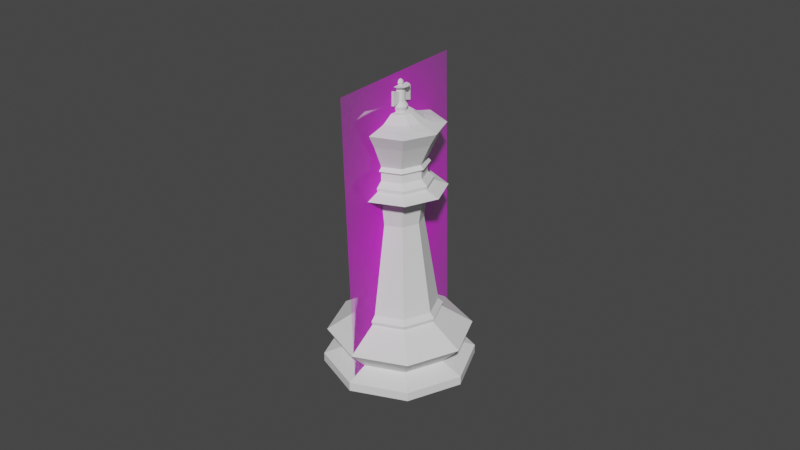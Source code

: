 # Source: King.blend  (saved by Blender 2.83.19; exported with 4.5.12 LTS)
import bpy
from mathutils import Matrix  # noqa: F401  (used for matrix-valued properties, if any)

bpy.ops.wm.read_factory_settings(use_empty=True)
scene = bpy.context.scene
scene.name = 'Scene'

# ---- collections
col_collection = bpy.data.collections.new('Collection'); scene.collection.children.link(col_collection)

# ---- images (referenced by path relative to the original .blend; pixels are not part of the script)
import os
ASSET_DIR = os.environ.get("B2B_ASSET_DIR", "")  # directory of the original .blend (textures are referenced by path, not embedded)
HERE = os.path.dirname(os.path.abspath(__file__))  # packed textures are extracted next to this script under _unpacked/

def load_image(name, relpath, width, height, colorspace="sRGB"):
    """Load a texture the original file referenced (path relative to the .blend, or extracted next to this script)."""
    p = next((c for c in (os.path.join(HERE, relpath), os.path.join(ASSET_DIR, relpath)) if relpath and os.path.exists(c)), "")
    if p:
        img = bpy.data.images.load(p, check_existing=True)
        img.name = name
    else:  # same state as the original file: an image datablock whose file is absent (Cycles renders it pink)
        img = bpy.data.images.new(name, width, height)
        img.source = "FILE"
        img.filepath = "//" + (relpath or name)
    img.colorspace_settings.name = colorspace
    return img
img_staunton_king_png = load_image('Staunton King.png', 'Staunton King.png', 1024, 1024, 'sRGB')

# ---- materials (node trees are filled in below, after node groups)
mat_staunton_bishop = bpy.data.materials.new('Staunton Bishop')
mat_staunton_bishop.surface_render_method = 'BLENDED'
mat_staunton_bishop.blend_method = 'BLEND'
mat_staunton_bishop.use_transparent_shadow = False

# ---- material node trees
mat_staunton_bishop.use_nodes = True; mat_staunton_bishop.node_tree.nodes.clear()
_N = mat_staunton_bishop.node_tree.nodes; _L = mat_staunton_bishop.node_tree.links
n0 = _N.new('ShaderNodeTexImage'); n0.name = 'Image Texture'; n0.location = (-200, 300)
n0.image = img_staunton_king_png
n0.extension = 'CLIP'
n1 = _N.new('ShaderNodeBsdfPrincipled'); n1.name = 'Principled BSDF'; n1.location = (0, 300)
n1.distribution = 'GGX'
n1.subsurface_method = 'BURLEY'
n1.inputs[3].default_value = 1.45
n1.inputs[27].default_value = (0.0, 0.0, 0.0, 1.0)
n1.inputs[28].default_value = 1.0
n2 = _N.new('ShaderNodeOutputMaterial'); n2.name = 'Material Output'; n2.location = (300, 300)
_L.new(n0.outputs[0], n1.inputs[0])
_L.new(n0.outputs[1], n1.inputs[4])
_L.new(n1.outputs[0], n2.inputs[0])
n2.is_active_output = True

# ---- world
world_world = bpy.data.worlds.new('World'); scene.world = world_world
world_world.use_nodes = True; world_world.node_tree.nodes.clear()
_N = world_world.node_tree.nodes; _L = world_world.node_tree.links
n0 = _N.new('ShaderNodeOutputWorld'); n0.name = 'World Output'; n0.location = (300, 300)
n1 = _N.new('ShaderNodeBackground'); n1.name = 'Background'; n1.location = (10, 300)
n1.inputs[0].default_value = (0.05088, 0.05088, 0.05088, 1.0)
_L.new(n1.outputs[0], n0.inputs[0])
n0.is_active_output = True
world_world.color = (0.05088, 0.05088, 0.05088)
world_world.use_sun_shadow = False
world_world.sun_shadow_jitter_overblur = 0.0

# ---- meshes
me_cylinder = bpy.data.meshes.new('Cylinder')
me_cylinder.from_pydata([(-0.0001209, 0.01953, 0.009895), (0.01363, 0.01391, 0.009895), (0.01938, 0.000218, 0.009895), (0.01377, -0.01354, 0.009895), (7.108e-05, -0.01929, 0.009895), (-0.01368, -0.01367, 0.009895), (-0.01943, 2.602e-05, 0.009895), (-0.01382, 0.01378, 0.009895), (-7.091e-05, 0.01434, 0.004604), (0.01009, 0.01019, 0.004604), (0.01434, 7.09e-05, 0.004604), (0.01019, -0.01009, 0.004604), (7.09e-05, -0.01434, 0.004604), (-0.01009, -0.01019, 0.004604), (-0.01434, -7.09e-05, 0.004604), (-0.01019, 0.01009, 0.004604), (-0.0001007, 0.02036, 0.002388), (0.01433, 0.01447, 0.002388), (0.02036, 0.0001007, 0.002388), (0.01447, -0.01433, 0.002388), (0.0001007, -0.02036, 0.002388), (-0.01433, -0.01447, 0.002388), (-0.02036, -0.0001007, 0.002388), (-0.01447, 0.01433, 0.002388), (-0.0001008, 0.02038, -7.029e-09), (0.01434, 0.01449, -7.029e-09), (0.02038, 0.0001008, -7.029e-09), (0.01449, -0.01434, -7.029e-09), (0.0001008, -0.02038, -7.029e-09), (-0.01434, -0.01449, -7.029e-09), (-0.02038, -0.0001008, -7.029e-09), (-0.01449, 0.01434, -7.029e-09), (-5.009e-05, 0.01013, 0.01783), (-5.493e-05, 0.01111, 0.01539), (0.007127, 0.007198, 0.01783), (0.007815, 0.007893, 0.01539), (0.01013, 5.009e-05, 0.01783), (0.01111, 5.492e-05, 0.01539), (0.007198, -0.007127, 0.01783), (0.007893, -0.007815, 0.01539), (5.009e-05, -0.01013, 0.01783), (5.492e-05, -0.01111, 0.01539), (-0.007127, -0.007198, 0.01783), (-0.007815, -0.007893, 0.01539), (-0.01013, -5.008e-05, 0.01783), (-0.01111, -5.492e-05, 0.01539), (-0.007198, 0.007127, 0.01783), (-0.007893, 0.007815, 0.01539), (-5.667e-05, 0.01146, 0.01647), (0.008063, 0.008143, 0.01647), (0.01146, 5.667e-05, 0.01647), (0.008143, -0.008063, 0.01647), (5.666e-05, -0.01146, 0.01647), (-0.008063, -0.008143, 0.01647), (-0.01146, -5.666e-05, 0.01647), (-0.008143, 0.008063, 0.01647), (1.476e-05, 0.006881, 0.05473), (0.004978, 0.004831, 0.05473), (0.007045, -0.0001468, 0.05473), (0.005005, -0.005137, 0.05473), (5.352e-05, -0.007215, 0.05473), (-0.00491, -0.005166, 0.05473), (-0.006977, -0.0001878, 0.05473), (-0.004937, 0.004802, 0.05473), (-0.008668, 0.008583, 0.05089), (-6.032e-05, 0.0122, 0.05089), (-0.0122, -6.031e-05, 0.05089), (-0.008583, -0.008668, 0.05089), (6.032e-05, -0.0122, 0.05089), (0.008668, -0.008583, 0.05089), (0.0122, 6.032e-05, 0.05089), (0.008583, 0.008668, 0.05089), (-3.514e-05, 0.007106, 0.04976), (-0.00505, 0.005, 0.04976), (-0.007106, -3.514e-05, 0.04976), (-0.005, -0.00505, 0.04976), (3.514e-05, -0.007106, 0.04976), (0.00505, -0.005, 0.04976), (0.007106, 3.514e-05, 0.04976), (0.005, 0.00505, 0.04976), (-3.034e-05, 0.006136, 0.04225), (-0.004361, 0.004318, 0.04225), (-0.006136, -3.034e-05, 0.04225), (-0.004318, -0.004361, 0.04225), (3.034e-05, -0.006136, 0.04225), (0.004361, -0.004318, 0.04225), (0.006136, 3.034e-05, 0.04225), (0.004318, 0.004361, 0.04225), (-1.145e-05, 0.008611, 0.05331), (0.006145, 0.006082, 0.05331), (0.008714, -7.163e-05, 0.05331), (0.006191, -0.006245, 0.05331), (5.442e-05, -0.008822, 0.05331), (-0.006102, -0.006293, 0.05331), (-0.008671, -0.000139, 0.05331), (-0.006148, 0.006035, 0.05331), (0.004826, 0.004852, 0.05846), (0.006701, -0.0001683, 0.05846), (0.004658, -0.005126, 0.05846), (-0.0001059, -0.007116, 0.05846), (-0.004801, -0.004974, 0.05846), (-0.006676, 4.626e-05, 0.05846), (-0.004633, 0.005004, 0.05846), (0.0001308, 0.006994, 0.05846), (0.006838, -0.0001458, 0.05687), (0.004873, 0.00482, 0.05687), (6.692e-05, 0.006901, 0.05687), (-0.004766, 0.004876, 0.05687), (-0.006794, -6.688e-05, 0.05687), (-0.00483, -0.005033, 0.05687), (-2.353e-05, -0.007113, 0.05687), (0.004809, -0.005089, 0.05687), (0.008356, 0.00794, 0.06774), (-2.487e-05, 0.008501, 0.05228), (0.01152, -0.000294, 0.06774), (0.006031, 0.00602, 0.05228), (0.00794, -0.008356, 0.06774), (0.008561, -2.282e-05, 0.05228), (-0.000294, -0.01152, 0.06774), (0.006084, -0.006088, 0.05228), (-0.008356, -0.00794, 0.06774), (4.95e-05, -0.008622, 0.05228), (-0.01152, 0.000294, 0.06774), (-0.006006, -0.006141, 0.05228), (-0.00794, 0.008356, 0.06774), (-0.008537, -9.793e-05, 0.05228), (0.000294, 0.01152, 0.06774), (-0.006059, 0.005967, 0.05228), (0.00546, 0.005449, 0.05749), (0.0001013, 0.007817, 0.05749), (-0.005306, 0.005554, 0.05749), (-0.007595, -1.416e-05, 0.05749), (-0.005424, -0.005626, 0.05749), (-6.516e-05, -0.007994, 0.05749), (0.005342, -0.005731, 0.05749), (0.007631, -0.0001629, 0.05749), (-1.447e-09, 0.006141, 0.06916), (-1.447e-09, 0.008024, 0.06859), (0.0007796, 0.00135, 0.07104), (0.003071, 0.005319, 0.06916), (0.004012, 0.006949, 0.06859), (0.00135, 0.0007796, 0.07104), (0.005319, 0.003071, 0.06916), (0.006949, 0.004012, 0.06859), (0.001559, -1.803e-09, 0.07104), (0.006141, -2.125e-09, 0.06916), (0.008024, -2.529e-09, 0.06859), (0.00135, -0.0007796, 0.07104), (0.005319, -0.003071, 0.06916), (0.006949, -0.004012, 0.06859), (0.0007796, -0.00135, 0.07104), (0.003071, -0.005319, 0.06916), (0.004012, -0.006949, 0.06859), (-1.371e-09, -0.001559, 0.07104), (-1.901e-09, -0.006141, 0.06916), (-2.912e-09, -0.008024, 0.06859), (-0.0007796, -0.00135, 0.07104), (-0.003071, -0.005319, 0.06916), (-0.004012, -0.006949, 0.06859), (-0.00135, -0.0007796, 0.07104), (-0.005319, -0.003071, 0.06916), (-0.006949, -0.004012, 0.06859), (-0.001559, -1.851e-09, 0.07104), (-0.006141, -9.112e-10, 0.06916), (-0.008024, -9.112e-10, 0.06859), (-0.00135, 0.0007796, 0.07104), (-0.005319, 0.003071, 0.06916), (-0.006949, 0.004012, 0.06859), (-0.0007796, 0.00135, 0.07104), (-0.003071, 0.005319, 0.06916), (-0.004012, 0.006949, 0.06859), (-1.307e-09, 0.001559, 0.07104), (0.006889, 0.006642, 0.06431), (0.009517, -0.0002424, 0.06431), (0.006573, -0.006998, 0.06431), (-0.0002193, -0.009667, 0.06431), (-0.00688, -0.006687, 0.06431), (-0.009508, 0.0001973, 0.06431), (-0.006564, 0.006953, 0.06431), (0.0002284, 0.009622, 0.06431), (0.002878, 0.001662, 0.07104), (0.001662, 0.002878, 0.07104), (0.003324, -1.821e-09, 0.07104), (0.002878, -0.001662, 0.07104), (0.001662, -0.002878, 0.07104), (-1.395e-09, -0.003324, 0.07104), (-0.001662, -0.002878, 0.07104), (-0.002878, -0.001662, 0.07104), (-0.003324, -1.821e-09, 0.07104), (-0.002878, 0.001662, 0.07104), (-0.001662, 0.002878, 0.07104), (-1.395e-09, 0.003324, 0.07104), (0.001158, 0.0006688, 0.07349), (0.0006688, 0.001158, 0.07349), (0.001338, -1.799e-09, 0.07349), (0.001158, -0.0006688, 0.07349), (0.0006688, -0.001158, 0.07349), (-1.973e-09, -0.001338, 0.07349), (-0.0006688, -0.001158, 0.07349), (-0.001158, -0.0006688, 0.07349), (-0.001338, -1.84e-09, 0.07349), (-0.001158, 0.0006688, 0.07349), (-0.0006688, 0.001158, 0.07349), (-1.918e-09, 0.001338, 0.07349), (0.001721, -0.0009936, 0.0724), (0.0009936, -0.001721, 0.0724), (-0.0009936, 0.001721, 0.0724), (-1.642e-09, 0.001987, 0.0724), (0.0009936, 0.001721, 0.0724), (0.001721, 0.0009936, 0.0724), (-0.001721, -0.0009936, 0.0724), (-0.001987, -1.875e-09, 0.0724), (-1.723e-09, -0.001987, 0.0724), (0.001987, -1.814e-09, 0.0724), (-0.001721, 0.0009936, 0.0724), (-0.0009936, -0.001721, 0.0724), (0.002116, 0.001222, 0.07754), (0.001222, 0.002116, 0.07754), (0.002444, -1.617e-10, 0.07754), (0.002116, -0.001222, 0.07754), (0.001222, -0.002116, 0.07754), (-4.254e-11, -0.002444, 0.07754), (-0.001222, -0.002116, 0.07754), (-0.002116, -0.001222, 0.07754), (-0.002444, -2.368e-10, 0.07754), (-0.002116, 0.001222, 0.07754), (-0.001222, 0.002116, 0.07754), (5.756e-11, 0.002444, 0.07754), (-0.0006688, -0.001158, 0.07417), (-0.0006688, -0.001158, 0.07484), (-0.0006688, -0.001158, 0.07552), (-0.0006688, -0.001158, 0.07619), (-0.0006688, -0.001158, 0.07687), (-0.001158, -0.0006688, 0.07687), (-0.001158, -0.0006688, 0.07619), (-0.001158, -0.0006688, 0.07552), (-0.001158, -0.0006688, 0.07484), (-0.001158, -0.0006688, 0.07417), (0.001158, -0.0006688, 0.07417), (0.001158, -0.0006688, 0.07484), (0.001158, -0.0006688, 0.07552), (0.001158, -0.0006688, 0.07619), (0.001158, -0.0006688, 0.07687), (0.0006688, -0.001158, 0.07687), (0.0006688, -0.001158, 0.07619), (0.0006688, -0.001158, 0.07552), (0.0006688, -0.001158, 0.07484), (0.0006688, -0.001158, 0.07417), (-0.0006688, 0.001158, 0.07417), (-0.0006688, 0.001158, 0.07484), (-0.0006688, 0.001158, 0.07552), (-0.0006688, 0.001158, 0.07619), (-0.0006688, 0.001158, 0.07687), (4.371e-09, 0.001338, 0.07687), (3.113e-09, 0.001338, 0.07619), (0.0006688, 0.001158, 0.07417), (0.0006688, 0.001158, 0.07484), (0.0006688, 0.001158, 0.07552), (0.0006688, 0.001158, 0.07619), (0.0006688, 0.001158, 0.07687), (0.001158, 0.0006688, 0.07687), (0.001158, 0.0006688, 0.07619), (0.001158, 0.0006688, 0.07552), (0.001158, 0.0006688, 0.07484), (0.001158, 0.0006688, 0.07417), (-0.001338, -1.84e-09, 0.07687), (-0.001338, -1.84e-09, 0.07619), (-0.001338, -1.84e-09, 0.07552), (-0.001338, -1.84e-09, 0.07484), (-0.001338, -1.84e-09, 0.07417), (4.316e-09, -0.001338, 0.07687), (3.058e-09, -0.001338, 0.07619), (0.001338, -1.799e-09, 0.07687), (0.001338, -1.799e-09, 0.07619), (0.001338, -1.799e-09, 0.07552), (0.001338, -1.799e-09, 0.07484), (0.001338, -1.799e-09, 0.07417), (-0.001158, 0.0006688, 0.07687), (-0.001158, 0.0006688, 0.07619), (-0.001158, 0.0006688, 0.07552), (-0.001158, 0.0006688, 0.07484), (-0.001158, 0.0006688, 0.07417), (-2.011e-09, -0.003132, 0.07295), (0.0006688, -0.003132, 0.07295), (-0.0006688, -0.003132, 0.07295), (-2.291e-09, 0.003132, 0.07295), (-0.0006688, 0.003132, 0.07295), (0.0006688, 0.003132, 0.07295), (0.0006688, -0.003132, 0.0739), (-1.034e-09, 0.003132, 0.0739), (-7.534e-10, -0.003132, 0.0739), (-0.0006688, -0.003132, 0.0739), (-0.0006688, -0.003132, 0.07484), (-0.0006688, -0.003132, 0.07579), (-0.0006688, -0.003132, 0.07674), (0.0006688, -0.003132, 0.07674), (0.0006688, -0.003132, 0.07579), (0.0006688, -0.003132, 0.07484), (-0.0006688, 0.003132, 0.0739), (-0.0006688, 0.003132, 0.07484), (-0.0006688, 0.003132, 0.07579), (-0.0006688, 0.003132, 0.07674), (2.74e-09, 0.003132, 0.07674), (1.482e-09, 0.003132, 0.07579), (2.242e-10, 0.003132, 0.07484), (0.0006688, 0.003132, 0.0739), (0.0006688, 0.003132, 0.07484), (0.0006688, 0.003132, 0.07579), (0.0006688, 0.003132, 0.07674), (3.02e-09, -0.003132, 0.07674), (1.762e-09, -0.003132, 0.07579), (5.044e-10, -0.003132, 0.07484), (-1.447e-09, 0.0006141, 0.07884), (-1.447e-09, 0.0006141, 0.07761), (0.0004343, 0.0004343, 0.07884), (0.0006141, 0.0006141, 0.07822), (0.0004343, 0.0004343, 0.07761), (0.0006141, -4.37e-09, 0.07884), (0.0008685, -4.345e-09, 0.07822), (0.0006141, -4.37e-09, 0.07761), (0.0004343, -0.0004343, 0.07884), (0.0006141, -0.0006141, 0.07822), (0.0004343, -0.0004343, 0.07761), (-1.447e-09, -4.474e-09, 0.07909), (-1.444e-09, -0.0006141, 0.07884), (-1.343e-09, -0.0008685, 0.07822), (-1.444e-09, -0.0006141, 0.07761), (-0.0004343, -0.0004343, 0.07884), (-0.0006141, -0.0006141, 0.07822), (-0.0004343, -0.0004343, 0.07761), (-0.0006141, -4.37e-09, 0.07884), (-0.0008685, -4.446e-09, 0.07822), (-0.0006141, -4.37e-09, 0.07761), (-0.0004343, 0.0004343, 0.07884), (-0.0006141, 0.0006141, 0.07822), (-0.0004343, 0.0004343, 0.07761), (-1.495e-09, 0.0008685, 0.07822)], [], [(48, 33, 47, 55), (2, 1, 35, 37), (88, 95, 63, 56), (7, 6, 45, 47), (6, 5, 43, 45), (5, 4, 41, 43), (4, 3, 39, 41), (3, 2, 37, 39), (18, 17, 9, 10), (23, 15, 8, 16), (23, 22, 14, 15), (22, 21, 13, 14), (21, 20, 12, 13), (20, 19, 11, 12), (19, 18, 10, 11), (5, 13, 12, 4), (29, 21, 22, 30), (4, 12, 11, 3), (6, 7, 15, 14), (3, 11, 10, 2), (6, 14, 13, 5), (2, 10, 9, 1), (0, 1, 9, 8), (0, 7, 47, 33), (1, 0, 33, 35), (28, 20, 21, 29), (27, 19, 20, 28), (48, 49, 35, 33), (26, 18, 19, 27), (25, 17, 18, 26), (24, 16, 17, 25), (31, 23, 16, 24), (17, 16, 8, 9), (24, 25, 26, 27, 28, 29, 30, 31), (49, 48, 32, 34), (50, 49, 34, 36), (51, 50, 36, 38), (52, 51, 38, 40), (53, 52, 40, 42), (54, 53, 42, 44), (7, 0, 8, 15), (53, 54, 45, 43), (52, 53, 43, 41), (51, 52, 41, 39), (50, 51, 39, 37), (49, 50, 37, 35), (55, 54, 44, 46), (54, 55, 47, 45), (48, 55, 46, 32), (30, 22, 23, 31), (95, 94, 62, 63), (94, 93, 61, 62), (93, 92, 60, 61), (92, 91, 59, 60), (91, 90, 58, 59), (90, 89, 57, 58), (89, 88, 56, 57), (79, 72, 65, 71), (78, 79, 71, 70), (77, 78, 70, 69), (76, 77, 69, 68), (75, 76, 68, 67), (74, 75, 67, 66), (73, 74, 66, 64), (72, 73, 64, 65), (80, 81, 73, 72), (81, 82, 74, 73), (82, 83, 75, 74), (83, 84, 76, 75), (84, 85, 77, 76), (85, 86, 78, 77), (86, 87, 79, 78), (87, 80, 72, 79), (34, 32, 80, 87), (36, 34, 87, 86), (38, 36, 86, 85), (40, 38, 85, 84), (42, 40, 84, 83), (44, 42, 83, 82), (46, 44, 82, 81), (32, 46, 81, 80), (65, 64, 127, 113), (64, 66, 125, 127), (66, 67, 123, 125), (67, 68, 121, 123), (68, 69, 119, 121), (69, 70, 117, 119), (173, 97, 96, 172), (105, 104, 58, 57), (104, 111, 59, 58), (111, 110, 60, 59), (110, 109, 61, 60), (109, 108, 62, 61), (108, 107, 63, 62), (107, 106, 56, 63), (106, 105, 57, 56), (129, 128, 105, 106), (130, 129, 106, 107), (131, 130, 107, 108), (132, 131, 108, 109), (133, 132, 109, 110), (134, 133, 110, 111), (135, 134, 111, 104), (128, 135, 104, 105), (127, 125, 94, 95), (125, 123, 93, 94), (121, 119, 91, 92), (119, 117, 90, 91), (113, 127, 95, 88), (123, 121, 92, 93), (117, 115, 89, 90), (71, 65, 113, 115), (173, 114, 116, 174), (175, 99, 98, 174), (176, 100, 99, 175), (177, 101, 100, 176), (178, 102, 101, 177), (179, 103, 102, 178), (172, 179, 126, 112), (115, 113, 88, 89), (96, 97, 135, 128), (70, 71, 115, 117), (97, 98, 134, 135), (98, 99, 133, 134), (99, 100, 132, 133), (100, 101, 131, 132), (101, 102, 130, 131), (102, 103, 129, 130), (103, 96, 128, 129), (137, 136, 139, 140), (136, 191, 181, 139), (140, 139, 142, 143), (139, 181, 180, 142), (142, 180, 182, 145), (143, 142, 145, 146), (145, 182, 183, 148), (146, 145, 148, 149), (149, 148, 151, 152), (148, 183, 184, 151), (151, 184, 185, 154), (152, 151, 154, 155), (154, 185, 186, 157), (155, 154, 157, 158), (122, 164, 167), (158, 157, 160, 161), (118, 155, 158), (126, 124, 170), (157, 186, 187, 160), (118, 116, 152), (161, 160, 163, 164), (114, 112, 143), (114, 146, 149), (122, 120, 161), (160, 187, 188, 163), (126, 137, 140), (116, 149, 152), (114, 143, 146), (126, 140, 112), (163, 188, 189, 166), (114, 149, 116), (112, 140, 143), (164, 163, 166, 167), (205, 204, 195, 196), (118, 152, 155), (166, 189, 190, 169), (122, 161, 164), (118, 158, 120), (167, 166, 169, 170), (122, 167, 124), (120, 158, 161), (126, 170, 137), (170, 169, 136, 137), (124, 167, 170), (169, 190, 191, 136), (96, 103, 179, 172), (126, 179, 178, 124), (124, 178, 177, 122), (122, 177, 176, 120), (120, 176, 175, 118), (118, 175, 174, 116), (97, 173, 174, 98), (114, 173, 172, 112), (138, 141, 180, 181), (141, 144, 182, 180), (144, 147, 183, 182), (147, 150, 184, 183), (150, 153, 185, 184), (153, 156, 186, 185), (156, 159, 187, 186), (159, 162, 188, 187), (162, 165, 189, 188), (165, 168, 190, 189), (168, 171, 191, 190), (171, 138, 181, 191), (233, 232, 222, 223), (207, 206, 202, 203), (209, 208, 193, 192), (211, 210, 199, 200), (212, 205, 196, 197), (208, 207, 203, 193), (213, 209, 192, 194), (214, 211, 200, 201), (215, 212, 197, 198), (204, 213, 194, 195), (206, 214, 201, 202), (210, 215, 198, 199), (159, 156, 215, 210), (168, 165, 214, 206), (147, 144, 213, 204), (156, 153, 212, 215), (165, 162, 211, 214), (144, 141, 209, 213), (138, 171, 207, 208), (153, 150, 205, 212), (162, 159, 210, 211), (141, 138, 208, 209), (171, 168, 206, 207), (150, 147, 204, 205), (319, 216, 316), (243, 242, 219, 220), (253, 252, 226, 227), (260, 259, 217, 216), (265, 233, 223, 224), (270, 243, 220, 221), (259, 253, 227, 217), (272, 260, 216, 218), (277, 265, 224, 225), (232, 270, 221, 222), (242, 272, 218, 219), (252, 277, 225, 226), (202, 201, 281, 248), (248, 281, 280, 249), (249, 280, 279, 250), (250, 279, 278, 251), (251, 278, 277, 252), (195, 194, 276, 238), (238, 276, 275, 239), (239, 275, 274, 240), (240, 274, 273, 241), (241, 273, 272, 242), (196, 247, 288, 283), (193, 203, 285, 287), (202, 248, 298, 286), (203, 202, 286, 285), (231, 271, 270, 232), (201, 200, 269, 281), (281, 269, 268, 280), (280, 268, 267, 279), (279, 267, 266, 278), (278, 266, 265, 277), (194, 192, 264, 276), (276, 264, 263, 275), (275, 263, 262, 274), (274, 262, 261, 273), (273, 261, 260, 272), (251, 254, 302, 301), (247, 246, 297, 288), (244, 271, 309, 295), (258, 257, 307, 308), (258, 254, 253, 259), (246, 245, 296, 297), (231, 230, 293, 294), (257, 256, 306, 307), (245, 244, 295, 296), (271, 244, 243, 270), (200, 199, 237, 269), (269, 237, 236, 268), (268, 236, 235, 267), (267, 235, 234, 266), (266, 234, 233, 265), (192, 193, 255, 264), (264, 255, 256, 263), (263, 256, 257, 262), (262, 257, 258, 261), (261, 258, 259, 260), (230, 229, 292, 293), (256, 255, 305, 306), (229, 228, 291, 292), (250, 251, 301, 300), (254, 251, 252, 253), (196, 195, 238, 247), (247, 238, 239, 246), (246, 239, 240, 245), (245, 240, 241, 244), (244, 241, 242, 243), (199, 198, 228, 237), (237, 228, 229, 236), (236, 229, 230, 235), (235, 230, 231, 234), (234, 231, 232, 233), (284, 282, 290, 291), (291, 290, 311, 292), (292, 311, 310, 293), (293, 310, 309, 294), (287, 285, 289, 305), (305, 289, 304, 306), (306, 304, 303, 307), (307, 303, 302, 308), (282, 283, 288, 290), (290, 288, 297, 311), (311, 297, 296, 310), (310, 296, 295, 309), (285, 286, 298, 289), (289, 298, 299, 304), (304, 299, 300, 303), (303, 300, 301, 302), (197, 196, 283, 282), (248, 249, 299, 298), (271, 231, 294, 309), (254, 258, 308, 302), (198, 197, 282, 284), (249, 250, 300, 299), (228, 198, 284, 291), (255, 193, 287, 305), (313, 336, 315, 316), (312, 323, 314), (329, 223, 222), (336, 312, 314, 315), (332, 225, 224), (315, 314, 317, 318), (316, 315, 318, 319), (314, 323, 317), (317, 323, 320), (335, 226, 225), (318, 317, 320, 321), (319, 318, 321, 322), (322, 321, 325, 326), (320, 323, 324), (326, 222, 221), (321, 320, 324, 325), (326, 325, 328, 329), (324, 323, 327), (326, 220, 322), (325, 324, 327, 328), (329, 328, 331, 332), (327, 323, 330), (322, 220, 219), (328, 327, 330, 331), (332, 331, 334, 335), (330, 323, 333), (319, 219, 218), (331, 330, 333, 334), (335, 334, 336, 313), (333, 323, 312), (332, 223, 329), (334, 333, 312, 336), (313, 226, 335), (313, 217, 227), (316, 216, 217), (319, 218, 216), (332, 335, 225), (326, 329, 222), (326, 221, 220), (319, 322, 219), (332, 224, 223), (313, 227, 226), (313, 316, 217)])
_k = {(24, 25): 1.0, (25, 26): 1.0, (26, 27): 1.0, (27, 28): 1.0, (28, 29): 1.0, (29, 30): 1.0, (30, 31): 1.0, (24, 31): 1.0, (32, 34): 1.0, (34, 36): 1.0, (36, 38): 1.0, (38, 40): 1.0, (40, 42): 1.0, (42, 44): 1.0, (44, 46): 1.0, (32, 46): 1.0, (56, 57): 1.0, (57, 58): 1.0, (58, 59): 1.0, (59, 60): 1.0, (60, 61): 1.0, (61, 62): 1.0, (62, 63): 1.0, (56, 63): 1.0}
me_cylinder.attributes.new('crease_edge', 'FLOAT', 'EDGE').data.foreach_set('value', [_k.get((min(e.vertices), max(e.vertices)), 0.0) for e in me_cylinder.edges])
_uv = me_cylinder.uv_layers.new(name='UVMap')
_uv.uv.foreach_set('vector', [0.9554, 0.9609, 1.513, 1.372, 0.06594, 1.398, 0.09693, 0.9729, 0.72, 0.8097, 0.8457, 0.809, 1.175, 1.447, 0.9232, 1.579, 0.3033, 0.4604, 0.1466, 0.4269, 0.1576, 0.4222, 0.3091, 0.4558, 0.09879, 0.8087, 0.2196, 0.8093, 0.3666, 1.51, 0.06594, 1.398, 0.2196, 0.8093, 0.345, 0.8101, 0.566, 1.643, 0.3666, 1.51, 0.345, 0.8101, 0.47, 0.8105, 0.6793, 1.718, 0.566, 1.643, 0.47, 0.8105, 0.5948, 0.8104, 0.7726, 1.691, 0.6793, 1.718, 0.5948, 0.8104, 0.72, 0.8097, 0.9232, 1.579, 0.7726, 1.691, 0.7709, 0.5179, 0.8635, 0.5529, 0.8482, 0.6433, 0.7304, 0.6352, 0.2033, 0.5658, 0.1035, 0.6462, 0.9749, 0.6478, 0.9311, 0.5728, 0.2033, 0.5658, 0.2807, 0.5361, 0.2325, 0.6394, 0.1035, 0.6462, 0.2807, 0.5361, 0.3873, 0.501, 0.3534, 0.6314, 0.2325, 0.6394, 0.3873, 0.501, 0.5167, 0.4812, 0.4794, 0.6269, 0.3534, 0.6314, 0.5167, 0.4812, 0.6514, 0.4882, 0.6066, 0.6285, 0.4794, 0.6269, 0.6514, 0.4882, 0.7709, 0.5179, 0.7304, 0.6352, 0.6066, 0.6285, 0.345, 0.8101, 0.3534, 0.6314, 0.4794, 0.6269, 0.47, 0.8105, 0.5585, 0.122, 0.3873, 0.501, 0.2807, 0.5361, 0.5241, 0.2949, 0.47, 0.8105, 0.4794, 0.6269, 0.6066, 0.6285, 0.5948, 0.8104, 0.2196, 0.8093, 0.09879, 0.8087, 0.1035, 0.6462, 0.2325, 0.6394, 0.5948, 0.8104, 0.6066, 0.6285, 0.7304, 0.6352, 0.72, 0.8097, 0.2196, 0.8093, 0.2325, 0.6394, 0.3534, 0.6314, 0.345, 0.8101, 0.72, 0.8097, 0.7304, 0.6352, 0.8482, 0.6433, 0.8457, 0.809, 0.9667, 0.8086, 0.8457, 0.809, 0.8482, 0.6433, 0.9749, 0.6478, 0.9667, 0.8086, 0.09879, 0.8087, 0.06594, 1.398, 1.513, 1.372, 0.8457, 0.809, 0.9667, 0.8086, 1.513, 1.372, 1.175, 1.447, 0.7051, 0.02408, 0.5167, 0.4812, 0.3873, 0.501, 0.5585, 0.122, 0.878, 0.05847, 0.6514, 0.4882, 0.5167, 0.4812, 0.7051, 0.02408, 0.9554, 0.9609, 0.8499, 0.9744, 1.175, 1.447, 1.513, 1.372, 0.9759, 0.2051, 0.7709, 0.5179, 0.6514, 0.4882, 0.878, 0.05847, 0.9415, 0.378, 0.8635, 0.5529, 0.7709, 0.5179, 0.9759, 0.2051, 0.7949, 0.4759, 0.9311, 0.5728, 0.8635, 0.5529, 0.9415, 0.378, 0.622, 0.4415, 0.2033, 0.5658, 0.9311, 0.5728, 0.7949, 0.4759, 0.8635, 0.5529, 0.9311, 0.5728, 0.9749, 0.6478, 0.8482, 0.6433, 0.7949, 0.4759, 0.9415, 0.378, 0.9759, 0.2051, 0.878, 0.05847, 0.7051, 0.02408, 0.5585, 0.122, 0.5241, 0.2949, 0.622, 0.4415, 0.8499, 0.9744, 0.9554, 0.9609, 0.2932, 0.4673, 0.4342, 0.3731, 0.7181, 0.9603, 0.8499, 0.9744, 0.4342, 0.3731, 0.4673, 0.2068, 0.5957, 0.9694, 0.7181, 0.9603, 0.4673, 0.2068, 0.3731, 0.06579, 0.4547, 0.9181, 0.5957, 0.9694, 0.3731, 0.06579, 0.2068, 0.03271, 0.3434, 0.9696, 0.4547, 0.9181, 0.2068, 0.03271, 0.06579, 0.1269, 0.2178, 0.9702, 0.3434, 0.9696, 0.06579, 0.1269, 0.03271, 0.2932, 0.09879, 0.8087, 0.9667, 0.8086, 0.9749, 0.6478, 0.1035, 0.6462, 0.3434, 0.9696, 0.2178, 0.9702, 0.3666, 1.51, 0.566, 1.643, 0.4547, 0.9181, 0.3434, 0.9696, 0.566, 1.643, 0.6793, 1.718, 0.5957, 0.9694, 0.4547, 0.9181, 0.6793, 1.718, 0.7726, 1.691, 0.7181, 0.9603, 0.5957, 0.9694, 0.7726, 1.691, 0.9232, 1.579, 0.8499, 0.9744, 0.7181, 0.9603, 0.9232, 1.579, 1.175, 1.447, 0.09693, 0.9729, 0.2178, 0.9702, 0.03271, 0.2932, 0.1269, 0.4342, 0.2178, 0.9702, 0.09693, 0.9729, 0.06594, 1.398, 0.3666, 1.51, 0.9554, 0.9609, 0.09693, 0.9729, 0.1269, 0.4342, 0.2932, 0.4673, 0.5241, 0.2949, 0.2807, 0.5361, 0.2033, 0.5658, 0.622, 0.4415, 0.1466, 0.4269, 0.04291, 0.2898, 0.04967, 0.2877, 0.1576, 0.4222, 0.04291, 0.2898, 0.06633, 0.1267, 0.0677, 0.127, 0.04967, 0.2877, 0.06633, 0.1267, 0.2074, 0.03422, 0.2079, 0.03577, 0.0677, 0.127, 0.2074, 0.03422, 0.3732, 0.0664, 0.373, 0.06732, 0.2079, 0.03577, 0.3732, 0.0664, 0.4686, 0.2053, 0.4685, 0.2041, 0.373, 0.06732, 0.4686, 0.2053, 0.4391, 0.3684, 0.441, 0.3645, 0.4685, 0.2041, 0.4391, 0.3684, 0.3033, 0.4604, 0.3091, 0.4558, 0.441, 0.3645, 0.4341, 0.3733, 0.2932, 0.4674, 0.2932, 0.4673, 0.4342, 0.3731, 0.4673, 0.2067, 0.4341, 0.3733, 0.4342, 0.3731, 0.4673, 0.2068, 0.3732, 0.06573, 0.4673, 0.2067, 0.4673, 0.2068, 0.3731, 0.06579, 0.2068, 0.03255, 0.3732, 0.06573, 0.3731, 0.06579, 0.2068, 0.03271, 0.0659, 0.1267, 0.2068, 0.03255, 0.2068, 0.03271, 0.06579, 0.1269, 0.0328, 0.2934, 0.0659, 0.1267, 0.06579, 0.1269, 0.03271, 0.2932, 0.1269, 0.4342, 0.0328, 0.2934, 0.03271, 0.2932, 0.1269, 0.4342, 0.2932, 0.4674, 0.1269, 0.4342, 0.1269, 0.4342, 0.2932, 0.4673, 0.2932, 0.4673, 0.127, 0.4342, 0.1269, 0.4342, 0.2932, 0.4674, 0.127, 0.4342, 0.03281, 0.2933, 0.0328, 0.2934, 0.1269, 0.4342, 0.03281, 0.2933, 0.06589, 0.1268, 0.0659, 0.1267, 0.0328, 0.2934, 0.06589, 0.1268, 0.2068, 0.03264, 0.2068, 0.03255, 0.0659, 0.1267, 0.2068, 0.03264, 0.3731, 0.06578, 0.3732, 0.06573, 0.2068, 0.03255, 0.3731, 0.06578, 0.4673, 0.2067, 0.4673, 0.2067, 0.3732, 0.06573, 0.4673, 0.2067, 0.4341, 0.3732, 0.4341, 0.3733, 0.4673, 0.2067, 0.4341, 0.3732, 0.2932, 0.4673, 0.2932, 0.4674, 0.4341, 0.3733, 0.4342, 0.3731, 0.2932, 0.4673, 0.2932, 0.4673, 0.4341, 0.3732, 0.4673, 0.2068, 0.4342, 0.3731, 0.4341, 0.3732, 0.4673, 0.2067, 0.3731, 0.06579, 0.4673, 0.2068, 0.4673, 0.2067, 0.3731, 0.06578, 0.2068, 0.03271, 0.3731, 0.06579, 0.3731, 0.06578, 0.2068, 0.03264, 0.06579, 0.1269, 0.2068, 0.03271, 0.2068, 0.03264, 0.06589, 0.1268, 0.03271, 0.2932, 0.06579, 0.1269, 0.06589, 0.1268, 0.03281, 0.2933, 0.1269, 0.4342, 0.03271, 0.2932, 0.03281, 0.2933, 0.127, 0.4342, 0.2932, 0.4673, 0.1269, 0.4342, 0.127, 0.4342, 0.2932, 0.4673, 0.2932, 0.4673, 0.1269, 0.4342, 0.1385, 0.4302, 0.299, 0.4637, 0.1269, 0.4342, 0.03271, 0.2932, 0.03827, 0.2913, 0.1385, 0.4302, 0.03271, 0.2932, 0.06579, 0.1269, 0.06566, 0.1267, 0.03827, 0.2913, 0.06579, 0.1269, 0.2068, 0.03271, 0.2071, 0.03332, 0.06566, 0.1267, 0.2068, 0.03271, 0.3731, 0.06579, 0.3733, 0.06589, 0.2071, 0.03332, 0.3731, 0.06579, 0.4673, 0.2068, 0.4685, 0.2063, 0.3733, 0.06589, 0.4971, 0.4512, 0.4896, 0.1543, 0.5594, 0.214, 0.5461, 0.2223, 0.513, 0.2739, 0.4813, 0.1747, 0.4685, 0.2041, 0.441, 0.3645, 0.4813, 0.1747, 0.3752, 0.08458, 0.373, 0.06732, 0.4685, 0.2041, 0.3752, 0.08458, 0.2229, 0.06683, 0.2079, 0.03577, 0.373, 0.06732, 0.2229, 0.06683, 0.08858, 0.1256, 0.0677, 0.127, 0.2079, 0.03577, 0.08858, 0.1256, 0.02396, 0.2355, 0.04967, 0.2877, 0.0677, 0.127, 0.427, 0.2181, 0.4523, 0.3021, 0.1576, 0.4222, 0.04967, 0.2877, 0.4523, 0.3021, 0.4738, 0.3357, 0.3091, 0.4558, 0.1576, 0.4222, 0.4738, 0.3357, 0.513, 0.2739, 0.441, 0.3645, 0.3091, 0.4558, 0.5172, 0.3028, 0.5311, 0.2503, 0.513, 0.2739, 0.4738, 0.3357, 0.5353, 0.2682, 0.5172, 0.3028, 0.4738, 0.3357, 0.4523, 0.3021, 0.524, 0.2015, 0.5353, 0.2682, 0.4523, 0.3021, 0.427, 0.2181, 0.09429, 0.1254, 0.02037, 0.221, 0.02396, 0.2355, 0.08858, 0.1256, 0.2274, 0.07619, 0.09429, 0.1254, 0.08858, 0.1256, 0.2229, 0.06683, 0.3752, 0.09165, 0.2274, 0.07619, 0.2229, 0.06683, 0.3752, 0.08458, 0.4844, 0.1668, 0.3752, 0.09165, 0.3752, 0.08458, 0.4813, 0.1747, 0.5311, 0.2503, 0.4844, 0.1668, 0.4813, 0.1747, 0.513, 0.2739, 0.1385, 0.4302, 0.03827, 0.2913, 0.04291, 0.2898, 0.1466, 0.4269, 0.03827, 0.2913, 0.06566, 0.1267, 0.06633, 0.1267, 0.04291, 0.2898, 0.2071, 0.03332, 0.3733, 0.06589, 0.3732, 0.0664, 0.2074, 0.03422, 0.3733, 0.06589, 0.4685, 0.2063, 0.4686, 0.2053, 0.3732, 0.0664, 0.299, 0.4637, 0.1385, 0.4302, 0.1466, 0.4269, 0.3033, 0.4604, 0.06566, 0.1267, 0.2071, 0.03332, 0.2074, 0.03422, 0.06633, 0.1267, 0.4685, 0.2063, 0.4375, 0.3709, 0.4391, 0.3684, 0.4686, 0.2053, 0.4342, 0.3731, 0.2932, 0.4673, 0.299, 0.4637, 0.4375, 0.3709, 0.4971, 0.4512, 0.5, 0.625, 0.375, 0.625, 0.3753, 0.4221, 0.244, 0.4265, 0.2342, 0.09034, 0.3754, 0.1018, 0.3753, 0.4221, 0.1158, 0.4396, 0.1029, 0.125, 0.2342, 0.09034, 0.244, 0.4265, 0.005177, 0.471, 0.01534, 0.1993, 0.1029, 0.125, 0.1158, 0.4396, 0.7919, 0.4627, 0.6629, 0.2165, 0.6664, 0.1761, 0.8738, 0.4577, 0.6854, 0.4824, 0.5853, 0.2516, 0.6629, 0.2165, 0.7919, 0.4627, 0.5461, 0.2223, 0.6854, 0.4824, 0.75, 0.625, 0.625, 0.625, 0.4375, 0.3709, 0.299, 0.4637, 0.3033, 0.4604, 0.4391, 0.3684, 0.5594, 0.214, 0.4896, 0.1543, 0.4844, 0.1668, 0.5311, 0.2503, 0.4673, 0.2068, 0.4342, 0.3731, 0.4375, 0.3709, 0.4685, 0.2063, 0.4896, 0.1543, 0.3754, 0.1018, 0.3752, 0.09165, 0.4844, 0.1668, 0.3754, 0.1018, 0.2342, 0.09034, 0.2274, 0.07619, 0.3752, 0.09165, 0.2342, 0.09034, 0.1029, 0.125, 0.09429, 0.1254, 0.2274, 0.07619, 0.1029, 0.125, 0.01534, 0.1993, 0.02037, 0.221, 0.09429, 0.1254, 0.6664, 0.1761, 0.6629, 0.2165, 0.5353, 0.2682, 0.524, 0.2015, 0.6629, 0.2165, 0.5853, 0.2516, 0.5172, 0.3028, 0.5353, 0.2682, 0.5853, 0.2516, 0.5594, 0.214, 0.5311, 0.2503, 0.5172, 0.3028, 0.75, 0.625, 0.75, 0.75, 0.6667, 0.75, 0.6667, 0.625, 0.75, 0.75, 0.75, 0.875, 0.6667, 0.875, 0.6667, 0.75, 0.6667, 0.625, 0.6667, 0.75, 0.5833, 0.75, 0.5833, 0.625, 0.6667, 0.75, 0.6667, 0.875, 0.5833, 0.875, 0.5833, 0.75, 0.5833, 0.75, 0.5833, 0.875, 0.5, 0.875, 0.5, 0.75, 0.5833, 0.625, 0.5833, 0.75, 0.5, 0.75, 0.5, 0.625, 0.5, 0.75, 0.5, 0.875, 0.4167, 0.875, 0.4167, 0.75, 0.5, 0.625, 0.5, 0.75, 0.4167, 0.75, 0.4167, 0.625, 0.4167, 0.625, 0.4167, 0.75, 0.3333, 0.75, 0.3333, 0.625, 0.4167, 0.75, 0.4167, 0.875, 0.3333, 0.875, 0.3333, 0.75, 0.3333, 0.75, 0.3333, 0.875, 0.25, 0.875, 0.25, 0.75, 0.3333, 0.625, 0.3333, 0.75, 0.25, 0.75, 0.25, 0.625, 0.25, 0.75, 0.25, 0.875, 0.1667, 0.875, 0.1667, 0.75, 0.25, 0.625, 0.25, 0.75, 0.1667, 0.75, 0.1667, 0.625, 1.0, 0.625, 1.0, 0.625, 0.9167, 0.625, 0.1667, 0.625, 0.1667, 0.75, 0.08333, 0.75, 0.08333, 0.625, 0.25, 0.625, 0.25, 0.625, 0.1667, 0.625, 0.75, 0.625, 0.875, 0.625, 0.8333, 0.625, 0.1667, 0.75, 0.1667, 0.875, 0.08333, 0.875, 0.08333, 0.75, 0.25, 0.625, 0.375, 0.625, 0.3333, 0.625, 0.08333, 0.625, 0.08333, 0.75, 0.0, 0.75, 0.0, 0.625, 0.5, 0.625, 0.625, 0.625, 0.5833, 0.625, 0.5, 0.625, 0.5, 0.625, 0.4167, 0.625, 0.0, 0.625, 0.125, 0.625, 0.08333, 0.625, 0.08333, 0.75, 0.08333, 0.875, 0.0, 0.875, 0.0, 0.75, 0.75, 0.625, 0.75, 0.625, 0.6667, 0.625, 0.375, 0.625, 0.4167, 0.625, 0.3333, 0.625, 0.5, 0.625, 0.5833, 0.625, 0.5, 0.625, 0.75, 0.625, 0.6667, 0.625, 0.625, 0.625, 1.0, 0.75, 1.0, 0.875, 0.9167, 0.875, 0.9167, 0.75, 0.5, 0.625, 0.4167, 0.625, 0.375, 0.625, 0.625, 0.625, 0.6667, 0.625, 0.5833, 0.625, 1.0, 0.625, 1.0, 0.75, 0.9167, 0.75, 0.9167, 0.625, 0.3679, 0.875, 0.4278, 0.875, 0.4278, 0.875, 0.3679, 0.875, 0.25, 0.625, 0.3333, 0.625, 0.25, 0.625, 0.9167, 0.75, 0.9167, 0.875, 0.8333, 0.875, 0.8333, 0.75, 0.0, 0.625, 0.08333, 0.625, 0.0, 0.625, 0.25, 0.625, 0.1667, 0.625, 0.125, 0.625, 0.9167, 0.625, 0.9167, 0.75, 0.8333, 0.75, 0.8333, 0.625, 1.0, 0.625, 0.9167, 0.625, 0.875, 0.625, 0.125, 0.625, 0.1667, 0.625, 0.08333, 0.625, 0.75, 0.625, 0.8333, 0.625, 0.75, 0.625, 0.8333, 0.625, 0.8333, 0.75, 0.75, 0.75, 0.75, 0.625, 0.875, 0.625, 0.9167, 0.625, 0.8333, 0.625, 0.8333, 0.75, 0.8333, 0.875, 0.75, 0.875, 0.75, 0.75, 0.5594, 0.214, 0.5853, 0.2516, 0.6854, 0.4824, 0.5461, 0.2223, 0.75, 0.625, 0.6854, 0.4824, 0.7919, 0.4627, 0.875, 0.625, 0.875, 0.625, 0.7919, 0.4627, 0.8738, 0.4577, 1.0, 0.625, 0.0, 0.625, 0.005177, 0.471, 0.1158, 0.4396, 0.125, 0.625, 0.125, 0.625, 0.1158, 0.4396, 0.244, 0.4265, 0.25, 0.625, 0.25, 0.625, 0.244, 0.4265, 0.3753, 0.4221, 0.375, 0.625, 0.4896, 0.1543, 0.4971, 0.4512, 0.3753, 0.4221, 0.3754, 0.1018, 0.5, 0.625, 0.4971, 0.4512, 0.5461, 0.2223, 0.625, 0.625, 0.6049, 0.875, 0.5488, 0.875, 0.5833, 0.875, 0.6667, 0.875, 0.5488, 0.875, 0.4889, 0.875, 0.5, 0.875, 0.5833, 0.875, 0.4889, 0.875, 0.4278, 0.875, 0.4167, 0.875, 0.5, 0.875, 0.4278, 0.875, 0.3679, 0.875, 0.3333, 0.875, 0.4167, 0.875, 0.3679, 0.875, 0.3118, 0.875, 0.25, 0.875, 0.3333, 0.875, 0.3118, 0.875, 0.2653, 0.875, 0.1667, 0.875, 0.25, 0.875, 0.2653, 0.875, 0.2471, 0.875, 0.08333, 0.875, 0.1667, 0.875, 0.2471, 0.875, 0.3375, 0.875, 0.0, 0.875, 0.08333, 0.875, 0.3375, 0.875, 0.5791, 0.875, 0.9167, 0.875, 0.0, 0.875, 0.5791, 0.875, 0.6696, 0.875, 0.8333, 0.875, 0.9167, 0.875, 0.6696, 0.875, 0.6514, 0.875, 0.75, 0.875, 0.8333, 0.875, 0.6514, 0.875, 0.6049, 0.875, 0.6667, 0.875, 0.75, 0.875, 0.2471, 0.875, 0.2653, 0.875, 0.2653, 0.875, 0.2471, 0.875, 0.6514, 0.875, 0.6696, 0.875, 0.6696, 0.875, 0.6514, 0.875, 0.5488, 0.875, 0.6049, 0.875, 0.6049, 0.875, 0.5488, 0.875, 0.3375, 0.875, 0.2471, 0.875, 0.2471, 0.875, 0.3375, 0.875, 0.3118, 0.875, 0.3679, 0.875, 0.3679, 0.875, 0.3118, 0.875, 0.6049, 0.875, 0.6514, 0.875, 0.6514, 0.875, 0.6049, 0.875, 0.4889, 0.875, 0.5488, 0.875, 0.5488, 0.875, 0.4889, 0.875, 0.5791, 0.875, 0.3375, 0.875, 0.3375, 0.875, 0.5791, 0.875, 0.2653, 0.875, 0.3118, 0.875, 0.3118, 0.875, 0.2653, 0.875, 0.4278, 0.875, 0.4889, 0.875, 0.4889, 0.875, 0.4278, 0.875, 0.6696, 0.875, 0.5791, 0.875, 0.5791, 0.875, 0.6696, 0.875, 0.2471, 0.875, 0.2653, 0.875, 0.2653, 0.875, 0.2471, 0.875, 0.2471, 0.875, 0.2653, 0.875, 0.2653, 0.875, 0.2471, 0.875, 0.6696, 0.875, 0.5791, 0.875, 0.5791, 0.875, 0.6696, 0.875, 0.4278, 0.875, 0.4889, 0.875, 0.4889, 0.875, 0.4278, 0.875, 0.2653, 0.875, 0.3118, 0.875, 0.3118, 0.875, 0.2653, 0.875, 0.5791, 0.875, 0.3375, 0.875, 0.3375, 0.875, 0.5791, 0.875, 0.4889, 0.875, 0.5488, 0.875, 0.5488, 0.875, 0.4889, 0.875, 0.6049, 0.875, 0.6514, 0.875, 0.6514, 0.875, 0.6049, 0.875, 0.3118, 0.875, 0.3679, 0.875, 0.3679, 0.875, 0.3118, 0.875, 0.3375, 0.875, 0.2471, 0.875, 0.2471, 0.875, 0.3375, 0.875, 0.5488, 0.875, 0.6049, 0.875, 0.6049, 0.875, 0.5488, 0.875, 0.6514, 0.875, 0.6696, 0.875, 0.6696, 0.875, 0.6514, 0.875, 0.3679, 0.875, 0.4278, 0.875, 0.4278, 0.875, 0.3679, 0.875, 0.5, 0.25, 0.5488, 0.875, 0.625, 0.25, 0.3679, 0.875, 0.4278, 0.875, 0.4278, 0.875, 0.3679, 0.875, 0.6514, 0.875, 0.6696, 0.875, 0.6696, 0.875, 0.6514, 0.875, 0.5488, 0.875, 0.6049, 0.875, 0.6049, 0.875, 0.5488, 0.875, 0.3375, 0.875, 0.2471, 0.875, 0.2471, 0.875, 0.3375, 0.875, 0.3118, 0.875, 0.3679, 0.875, 0.3679, 0.875, 0.3118, 0.875, 0.6049, 0.875, 0.6514, 0.875, 0.6514, 0.875, 0.6049, 0.875, 0.4889, 0.875, 0.5488, 0.875, 0.5488, 0.875, 0.4889, 0.875, 0.5791, 0.875, 0.3375, 0.875, 0.3375, 0.875, 0.5791, 0.875, 0.2653, 0.875, 0.3118, 0.875, 0.3118, 0.875, 0.2653, 0.875, 0.4278, 0.875, 0.4889, 0.875, 0.4889, 0.875, 0.4278, 0.875, 0.6696, 0.875, 0.5791, 0.875, 0.5791, 0.875, 0.6696, 0.875, 0.6696, 0.875, 0.5791, 0.875, 0.5791, 0.875, 0.6696, 0.875, 0.6696, 0.875, 0.5791, 0.875, 0.5791, 0.875, 0.6696, 0.875, 0.6696, 0.875, 0.5791, 0.875, 0.5791, 0.875, 0.6696, 0.875, 0.6696, 0.875, 0.5791, 0.875, 0.5791, 0.875, 0.6696, 0.875, 0.6696, 0.875, 0.5791, 0.875, 0.5791, 0.875, 0.6696, 0.875, 0.4278, 0.875, 0.4889, 0.875, 0.4889, 0.875, 0.4278, 0.875, 0.4278, 0.875, 0.4889, 0.875, 0.4889, 0.875, 0.4278, 0.875, 0.4278, 0.875, 0.4889, 0.875, 0.4889, 0.875, 0.4278, 0.875, 0.4278, 0.875, 0.4889, 0.875, 0.4889, 0.875, 0.4278, 0.875, 0.4278, 0.875, 0.4889, 0.875, 0.4889, 0.875, 0.4278, 0.875, 0.3679, 0.875, 0.3679, 0.875, 0.3679, 0.875, 0.3679, 0.875, 0.6049, 0.875, 0.6514, 0.875, 0.6514, 0.875, 0.6049, 0.875, 0.6696, 0.875, 0.6696, 0.875, 0.6696, 0.875, 0.6696, 0.875, 0.6514, 0.875, 0.6696, 0.875, 0.6696, 0.875, 0.6514, 0.875, 0.2653, 0.875, 0.3118, 0.875, 0.3118, 0.875, 0.2653, 0.875, 0.5791, 0.875, 0.3375, 0.875, 0.3375, 0.875, 0.5791, 0.875, 0.5791, 0.875, 0.3375, 0.875, 0.3375, 0.875, 0.5791, 0.875, 0.5791, 0.875, 0.3375, 0.875, 0.3375, 0.875, 0.5791, 0.875, 0.5791, 0.875, 0.3375, 0.875, 0.3375, 0.875, 0.5791, 0.875, 0.5791, 0.875, 0.3375, 0.875, 0.3375, 0.875, 0.5791, 0.875, 0.4889, 0.875, 0.5488, 0.875, 0.5488, 0.875, 0.4889, 0.875, 0.4889, 0.875, 0.5488, 0.875, 0.5488, 0.875, 0.4889, 0.875, 0.4889, 0.875, 0.5488, 0.875, 0.5488, 0.875, 0.4889, 0.875, 0.4889, 0.875, 0.5488, 0.875, 0.5488, 0.875, 0.4889, 0.875, 0.4889, 0.875, 0.5488, 0.875, 0.5488, 0.875, 0.4889, 0.875, 0.6696, 0.875, 0.6514, 0.875, 0.6514, 0.875, 0.6696, 0.875, 0.3679, 0.875, 0.3679, 0.875, 0.3679, 0.875, 0.3679, 0.875, 0.3679, 0.875, 0.3118, 0.875, 0.3118, 0.875, 0.3679, 0.875, 0.6049, 0.875, 0.6049, 0.875, 0.6049, 0.875, 0.6049, 0.875, 0.6049, 0.875, 0.6514, 0.875, 0.6514, 0.875, 0.6049, 0.875, 0.3679, 0.875, 0.3679, 0.875, 0.3679, 0.875, 0.3679, 0.875, 0.2653, 0.875, 0.2653, 0.875, 0.2653, 0.875, 0.2653, 0.875, 0.6049, 0.875, 0.6049, 0.875, 0.6049, 0.875, 0.6049, 0.875, 0.3679, 0.875, 0.3679, 0.875, 0.3679, 0.875, 0.3679, 0.875, 0.3118, 0.875, 0.3679, 0.875, 0.3679, 0.875, 0.3118, 0.875, 0.3375, 0.875, 0.2471, 0.875, 0.2471, 0.875, 0.3375, 0.875, 0.3375, 0.875, 0.2471, 0.875, 0.2471, 0.875, 0.3375, 0.875, 0.3375, 0.875, 0.2471, 0.875, 0.2471, 0.875, 0.3375, 0.875, 0.3375, 0.875, 0.2471, 0.875, 0.2471, 0.875, 0.3375, 0.875, 0.3375, 0.875, 0.2471, 0.875, 0.2471, 0.875, 0.3375, 0.875, 0.5488, 0.875, 0.6049, 0.875, 0.6049, 0.875, 0.5488, 0.875, 0.5488, 0.875, 0.6049, 0.875, 0.6049, 0.875, 0.5488, 0.875, 0.5488, 0.875, 0.6049, 0.875, 0.6049, 0.875, 0.5488, 0.875, 0.5488, 0.875, 0.6049, 0.875, 0.6049, 0.875, 0.5488, 0.875, 0.5488, 0.875, 0.6049, 0.875, 0.6049, 0.875, 0.5488, 0.875, 0.2653, 0.875, 0.2653, 0.875, 0.2653, 0.875, 0.2653, 0.875, 0.6049, 0.875, 0.6049, 0.875, 0.6049, 0.875, 0.6049, 0.875, 0.2653, 0.875, 0.2653, 0.875, 0.2653, 0.875, 0.2653, 0.875, 0.6696, 0.875, 0.6696, 0.875, 0.6696, 0.875, 0.6696, 0.875, 0.6514, 0.875, 0.6696, 0.875, 0.6696, 0.875, 0.6514, 0.875, 0.3679, 0.875, 0.4278, 0.875, 0.4278, 0.875, 0.3679, 0.875, 0.3679, 0.875, 0.4278, 0.875, 0.4278, 0.875, 0.3679, 0.875, 0.3679, 0.875, 0.4278, 0.875, 0.4278, 0.875, 0.3679, 0.875, 0.3679, 0.875, 0.4278, 0.875, 0.4278, 0.875, 0.3679, 0.875, 0.3679, 0.875, 0.4278, 0.875, 0.4278, 0.875, 0.3679, 0.875, 0.2471, 0.875, 0.2653, 0.875, 0.2653, 0.875, 0.2471, 0.875, 0.2471, 0.875, 0.2653, 0.875, 0.2653, 0.875, 0.2471, 0.875, 0.2471, 0.875, 0.2653, 0.875, 0.2653, 0.875, 0.2471, 0.875, 0.2471, 0.875, 0.2653, 0.875, 0.2653, 0.875, 0.2471, 0.875, 0.2471, 0.875, 0.2653, 0.875, 0.2653, 0.875, 0.2471, 0.875, 0.2653, 0.875, 0.3118, 0.875, 0.3118, 0.875, 0.2653, 0.875, 0.2653, 0.875, 0.3118, 0.875, 0.3118, 0.875, 0.2653, 0.875, 0.2653, 0.875, 0.3118, 0.875, 0.3118, 0.875, 0.2653, 0.875, 0.2653, 0.875, 0.3118, 0.875, 0.3118, 0.875, 0.2653, 0.875, 0.6049, 0.875, 0.6514, 0.875, 0.6514, 0.875, 0.6049, 0.875, 0.6049, 0.875, 0.6514, 0.875, 0.6514, 0.875, 0.6049, 0.875, 0.6049, 0.875, 0.6514, 0.875, 0.6514, 0.875, 0.6049, 0.875, 0.6049, 0.875, 0.6514, 0.875, 0.6514, 0.875, 0.6049, 0.875, 0.3118, 0.875, 0.3679, 0.875, 0.3679, 0.875, 0.3118, 0.875, 0.3118, 0.875, 0.3679, 0.875, 0.3679, 0.875, 0.3118, 0.875, 0.3118, 0.875, 0.3679, 0.875, 0.3679, 0.875, 0.3118, 0.875, 0.3118, 0.875, 0.3679, 0.875, 0.3679, 0.875, 0.3118, 0.875, 0.6514, 0.875, 0.6696, 0.875, 0.6696, 0.875, 0.6514, 0.875, 0.6514, 0.875, 0.6696, 0.875, 0.6696, 0.875, 0.6514, 0.875, 0.6514, 0.875, 0.6696, 0.875, 0.6696, 0.875, 0.6514, 0.875, 0.6514, 0.875, 0.6696, 0.875, 0.6696, 0.875, 0.6514, 0.875, 0.3118, 0.875, 0.3679, 0.875, 0.3679, 0.875, 0.3118, 0.875, 0.6696, 0.875, 0.6696, 0.875, 0.6696, 0.875, 0.6696, 0.875, 0.3118, 0.875, 0.2653, 0.875, 0.2653, 0.875, 0.3118, 0.875, 0.6514, 0.875, 0.6049, 0.875, 0.6049, 0.875, 0.6514, 0.875, 0.2653, 0.875, 0.3118, 0.875, 0.3118, 0.875, 0.2653, 0.875, 0.6696, 0.875, 0.6696, 0.875, 0.6696, 0.875, 0.6696, 0.875, 0.2653, 0.875, 0.2653, 0.875, 0.2653, 0.875, 0.2653, 0.875, 0.6049, 0.875, 0.6049, 0.875, 0.6049, 0.875, 0.6049, 0.875, 0.75, 0.25, 0.75, 0.5, 0.625, 0.5, 0.625, 0.25, 0.75, 0.75, 0.6875, 1.0, 0.625, 0.75, 0.125, 0.25, 0.2471, 0.875, 0.2653, 0.875, 0.75, 0.5, 0.75, 0.75, 0.625, 0.75, 0.625, 0.5, 1.0, 0.25, 0.5791, 0.875, 0.3375, 0.875, 0.625, 0.5, 0.625, 0.75, 0.5, 0.75, 0.5, 0.5, 0.625, 0.25, 0.625, 0.5, 0.5, 0.5, 0.5, 0.25, 0.625, 0.75, 0.5625, 1.0, 0.5, 0.75, 0.5, 0.75, 0.4375, 1.0, 0.375, 0.75, 0.875, 0.25, 0.6696, 0.875, 0.5791, 0.875, 0.5, 0.5, 0.5, 0.75, 0.375, 0.75, 0.375, 0.5, 0.5, 0.25, 0.5, 0.5, 0.375, 0.5, 0.375, 0.25, 0.375, 0.25, 0.375, 0.5, 0.25, 0.5, 0.25, 0.25, 0.375, 0.75, 0.3125, 1.0, 0.25, 0.75, 0.25, 0.25, 0.2653, 0.875, 0.3118, 0.875, 0.375, 0.5, 0.375, 0.75, 0.25, 0.75, 0.25, 0.5, 0.25, 0.25, 0.25, 0.5, 0.125, 0.5, 0.125, 0.25, 0.25, 0.75, 0.1875, 1.0, 0.125, 0.75, 0.25, 0.25, 0.3679, 0.875, 0.375, 0.25, 0.25, 0.5, 0.25, 0.75, 0.125, 0.75, 0.125, 0.5, 0.125, 0.25, 0.125, 0.5, 0.0, 0.5, 0.0, 0.25, 0.125, 0.75, 0.0625, 1.0, 0.0, 0.75, 0.375, 0.25, 0.3679, 0.875, 0.4278, 0.875, 0.125, 0.5, 0.125, 0.75, 0.0, 0.75, 0.0, 0.5, 1.0, 0.25, 1.0, 0.5, 0.875, 0.5, 0.875, 0.25, 1.0, 0.75, 0.9375, 1.0, 0.875, 0.75, 0.5, 0.25, 0.4278, 0.875, 0.4889, 0.875, 1.0, 0.5, 1.0, 0.75, 0.875, 0.75, 0.875, 0.5, 0.875, 0.25, 0.875, 0.5, 0.75, 0.5, 0.75, 0.25, 0.875, 0.75, 0.8125, 1.0, 0.75, 0.75, 0.0, 0.25, 0.2471, 0.875, 0.125, 0.25, 0.875, 0.5, 0.875, 0.75, 0.75, 0.75, 0.75, 0.5, 0.75, 0.25, 0.6696, 0.875, 0.875, 0.25, 0.75, 0.25, 0.6049, 0.875, 0.6514, 0.875, 0.625, 0.25, 0.5488, 0.875, 0.6049, 0.875, 0.5, 0.25, 0.4889, 0.875, 0.5488, 0.875, 1.0, 0.25, 0.875, 0.25, 0.5791, 0.875, 0.25, 0.25, 0.125, 0.25, 0.2653, 0.875, 0.25, 0.25, 0.3118, 0.875, 0.3679, 0.875, 0.5, 0.25, 0.375, 0.25, 0.4278, 0.875, 0.0, 0.25, 0.3375, 0.875, 0.2471, 0.875, 0.75, 0.25, 0.6514, 0.875, 0.6696, 0.875, 0.75, 0.25, 0.625, 0.25, 0.6049, 0.875])
me_cylinder.use_remesh_fix_poles = True
me_cylinder.use_remesh_preserve_attributes = False
me_cylinder.use_mirror_vertex_groups = False
me_cylinder.update()
me_staunton_bishop = bpy.data.meshes.new('Staunton Bishop')
me_staunton_bishop.from_pydata([(-0.02, -0.04204, 0.0), (0.02, -0.04204, 0.0), (-0.02, 0.04204, 0.0), (0.02, 0.04204, 0.0)], [], [(0, 1, 3, 2)])
_uv = me_staunton_bishop.uv_layers.new(name='UVMap')
_uv.uv.foreach_set('vector', [0.0, 0.0, 1.0, 0.0, 1.0, 1.0, 0.0, 1.0])
me_staunton_bishop.materials.append(mat_staunton_bishop)
me_staunton_bishop.use_remesh_fix_poles = True
me_staunton_bishop.use_remesh_preserve_attributes = False
me_staunton_bishop.use_mirror_vertex_groups = False
me_staunton_bishop.update()

# ---- objects
ob_queen = bpy.data.objects.new('Queen', me_cylinder)
ob_staunton_bishop = bpy.data.objects.new('Staunton Bishop', me_staunton_bishop)

# ---- transforms, parenting, visibility, modifiers, constraints
ob_queen.location = (1.666e-09, 4.977e-09, 0.0)
ob_queen.scale = (1.151, 1.151, 1.151)
ob_queen.display_type = 'SOLID'
ob_queen.lineart.crease_threshold = 0.0
ob_staunton_bishop.location = (0.0, 0.0, 0.04589)
ob_staunton_bishop.rotation_euler = (1.571, -0.03526, 1.571)
ob_staunton_bishop.scale = (1.124, 1.124, 1.124)
ob_staunton_bishop.display_type = 'SOLID'
ob_staunton_bishop.lineart.crease_threshold = 0.0

# ---- collection membership
col_collection.objects.link(ob_queen)
col_collection.objects.link(ob_staunton_bishop)

# ---- scene / render settings (as saved in the file)
scene.frame_start = 1; scene.frame_end = 250; scene.frame_set(0)
scene.render.engine = 'BLENDER_EEVEE_NEXT'
scene.cycles.use_denoising = False
scene.cycles.samples = 128
scene.cycles.sampling_pattern = 'TABULATED_SOBOL'
scene.cycles.use_adaptive_sampling = False
scene.cycles.use_light_tree = False
scene.view_settings.view_transform = 'Filmic'
bpy.context.view_layer.update()

# ---- added for rendering (the .blend has no active camera and no usable light): camera, sun
cam_auto = bpy.data.cameras.new('AutoCamera')
cam_auto.lens = 50.0
cam_auto.sensor_width = 36.0
cam_auto.clip_end = 1000.0
ob_auto_camera = bpy.data.objects.new('AutoCamera', cam_auto)
scene.collection.objects.link(ob_auto_camera)
ob_auto_camera.location = (0.185045, -0.222054, 0.193929)
ob_auto_camera.rotation_euler = (1.09748, -7.21219e-08, 0.694738)
scene.camera = ob_auto_camera
light_auto_sun = bpy.data.lights.new('AutoSun', 'SUN')
light_auto_sun.energy = 3.0
light_auto_sun.angle = 0.0523599
ob_auto_sun = bpy.data.objects.new('AutoSun', light_auto_sun)
scene.collection.objects.link(ob_auto_sun)
ob_auto_sun.rotation_euler = (0.872665, 0.174533, 0.523599)
bpy.context.view_layer.update()
